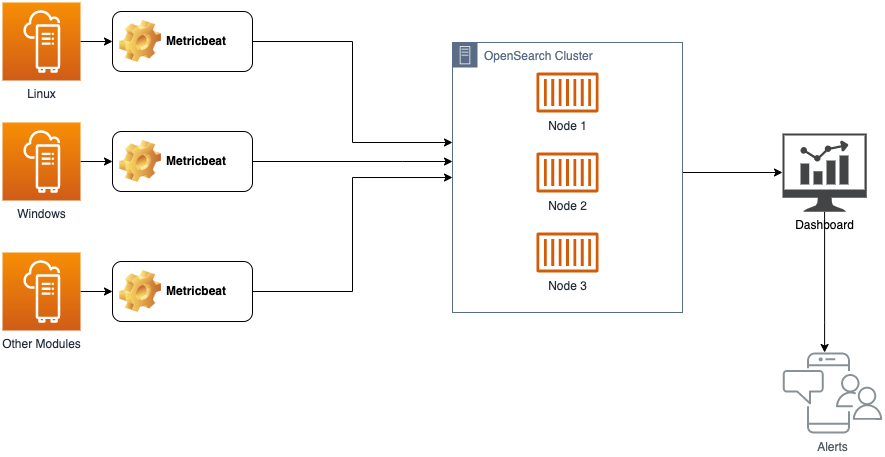

The diagram above was exported from draw.io. Its source (the exported page's mxGraphModel, read from the mxfile embedded in the PNG):
<mxGraphModel dx="2066" dy="1909" grid="1" gridSize="10" guides="1" tooltips="1" connect="1" arrows="1" fold="1" page="1" pageScale="1" pageWidth="1169" pageHeight="827" math="0" shadow="0">
  <root>
    <mxCell id="0" />
    <mxCell id="1" parent="0" />
    <mxCell id="AdfvuW583vxQWvp7fpqs-30" style="edgeStyle=orthogonalEdgeStyle;rounded=0;orthogonalLoop=1;jettySize=auto;html=1;exitX=1;exitY=0.5;exitDx=0;exitDy=0;" parent="1" source="AdfvuW583vxQWvp7fpqs-1" target="AdfvuW583vxQWvp7fpqs-28" edge="1">
      <mxGeometry relative="1" as="geometry">
        <Array as="points">
          <mxPoint x="880" y="-460" />
        </Array>
      </mxGeometry>
    </mxCell>
    <mxCell id="AdfvuW583vxQWvp7fpqs-1" value="OpenSearch Cluster" style="points=[[0,0],[0.25,0],[0.5,0],[0.75,0],[1,0],[1,0.25],[1,0.5],[1,0.75],[1,1],[0.75,1],[0.5,1],[0.25,1],[0,1],[0,0.75],[0,0.5],[0,0.25]];outlineConnect=0;gradientColor=none;html=1;whiteSpace=wrap;fontSize=12;fontStyle=0;container=1;pointerEvents=0;collapsible=0;recursiveResize=0;shape=mxgraph.aws4.group;grIcon=mxgraph.aws4.group_on_premise;strokeColor=#5A6C86;fillColor=none;verticalAlign=top;align=left;spacingLeft=30;fontColor=#5A6C86;dashed=0;" parent="1" vertex="1">
      <mxGeometry x="650" y="-590" width="230" height="270" as="geometry" />
    </mxCell>
    <mxCell id="AdfvuW583vxQWvp7fpqs-5" value="Node 1" style="sketch=0;outlineConnect=0;fontColor=#232F3E;gradientColor=none;fillColor=#D45B07;strokeColor=none;dashed=0;verticalLabelPosition=bottom;verticalAlign=top;align=center;html=1;fontSize=12;fontStyle=0;aspect=fixed;pointerEvents=1;shape=mxgraph.aws4.container_1;" parent="AdfvuW583vxQWvp7fpqs-1" vertex="1">
      <mxGeometry x="84.03" y="30" width="61.93" height="40" as="geometry" />
    </mxCell>
    <mxCell id="AdfvuW583vxQWvp7fpqs-6" value="Node 2" style="sketch=0;outlineConnect=0;fontColor=#232F3E;gradientColor=none;fillColor=#D45B07;strokeColor=none;dashed=0;verticalLabelPosition=bottom;verticalAlign=top;align=center;html=1;fontSize=12;fontStyle=0;aspect=fixed;pointerEvents=1;shape=mxgraph.aws4.container_1;" parent="AdfvuW583vxQWvp7fpqs-1" vertex="1">
      <mxGeometry x="84.03" y="110" width="61.93" height="40" as="geometry" />
    </mxCell>
    <mxCell id="AdfvuW583vxQWvp7fpqs-7" value="Node 3" style="sketch=0;outlineConnect=0;fontColor=#232F3E;gradientColor=none;fillColor=#D45B07;strokeColor=none;dashed=0;verticalLabelPosition=bottom;verticalAlign=top;align=center;html=1;fontSize=12;fontStyle=0;aspect=fixed;pointerEvents=1;shape=mxgraph.aws4.container_1;" parent="AdfvuW583vxQWvp7fpqs-1" vertex="1">
      <mxGeometry x="84.03999999999996" y="190" width="61.93" height="40" as="geometry" />
    </mxCell>
    <mxCell id="AdfvuW583vxQWvp7fpqs-20" style="edgeStyle=orthogonalEdgeStyle;rounded=0;orthogonalLoop=1;jettySize=auto;html=1;exitX=1;exitY=0.5;exitDx=0;exitDy=0;exitPerimeter=0;" parent="1" source="AdfvuW583vxQWvp7fpqs-8" target="AdfvuW583vxQWvp7fpqs-12" edge="1">
      <mxGeometry relative="1" as="geometry" />
    </mxCell>
    <mxCell id="AdfvuW583vxQWvp7fpqs-8" value="Linux" style="sketch=0;points=[[0,0,0],[0.25,0,0],[0.5,0,0],[0.75,0,0],[1,0,0],[0,1,0],[0.25,1,0],[0.5,1,0],[0.75,1,0],[1,1,0],[0,0.25,0],[0,0.5,0],[0,0.75,0],[1,0.25,0],[1,0.5,0],[1,0.75,0]];outlineConnect=0;fontColor=#232F3E;gradientColor=#F78E04;gradientDirection=north;fillColor=#D05C17;strokeColor=#ffffff;dashed=0;verticalLabelPosition=bottom;verticalAlign=top;align=center;html=1;fontSize=12;fontStyle=0;aspect=fixed;shape=mxgraph.aws4.resourceIcon;resIcon=mxgraph.aws4.outposts;" parent="1" vertex="1">
      <mxGeometry x="200" y="-630" width="78" height="78" as="geometry" />
    </mxCell>
    <mxCell id="AdfvuW583vxQWvp7fpqs-21" value="" style="edgeStyle=orthogonalEdgeStyle;rounded=0;orthogonalLoop=1;jettySize=auto;html=1;" parent="1" source="AdfvuW583vxQWvp7fpqs-9" target="AdfvuW583vxQWvp7fpqs-13" edge="1">
      <mxGeometry relative="1" as="geometry" />
    </mxCell>
    <mxCell id="AdfvuW583vxQWvp7fpqs-9" value="Windows" style="sketch=0;points=[[0,0,0],[0.25,0,0],[0.5,0,0],[0.75,0,0],[1,0,0],[0,1,0],[0.25,1,0],[0.5,1,0],[0.75,1,0],[1,1,0],[0,0.25,0],[0,0.5,0],[0,0.75,0],[1,0.25,0],[1,0.5,0],[1,0.75,0]];outlineConnect=0;fontColor=#232F3E;gradientColor=#F78E04;gradientDirection=north;fillColor=#D05C17;strokeColor=#ffffff;dashed=0;verticalLabelPosition=bottom;verticalAlign=top;align=center;html=1;fontSize=12;fontStyle=0;aspect=fixed;shape=mxgraph.aws4.resourceIcon;resIcon=mxgraph.aws4.outposts;" parent="1" vertex="1">
      <mxGeometry x="200" y="-510" width="78" height="78" as="geometry" />
    </mxCell>
    <mxCell id="AdfvuW583vxQWvp7fpqs-22" style="edgeStyle=orthogonalEdgeStyle;rounded=0;orthogonalLoop=1;jettySize=auto;html=1;exitX=1;exitY=0.5;exitDx=0;exitDy=0;exitPerimeter=0;entryX=0;entryY=0.5;entryDx=0;entryDy=0;" parent="1" source="AdfvuW583vxQWvp7fpqs-10" target="AdfvuW583vxQWvp7fpqs-14" edge="1">
      <mxGeometry relative="1" as="geometry" />
    </mxCell>
    <mxCell id="AdfvuW583vxQWvp7fpqs-10" value="Other Modules" style="sketch=0;points=[[0,0,0],[0.25,0,0],[0.5,0,0],[0.75,0,0],[1,0,0],[0,1,0],[0.25,1,0],[0.5,1,0],[0.75,1,0],[1,1,0],[0,0.25,0],[0,0.5,0],[0,0.75,0],[1,0.25,0],[1,0.5,0],[1,0.75,0]];outlineConnect=0;fontColor=#232F3E;gradientColor=#F78E04;gradientDirection=north;fillColor=#D05C17;strokeColor=#ffffff;dashed=0;verticalLabelPosition=bottom;verticalAlign=top;align=center;html=1;fontSize=12;fontStyle=0;aspect=fixed;shape=mxgraph.aws4.resourceIcon;resIcon=mxgraph.aws4.outposts;" parent="1" vertex="1">
      <mxGeometry x="200" y="-380" width="78" height="78" as="geometry" />
    </mxCell>
    <mxCell id="AdfvuW583vxQWvp7fpqs-17" style="edgeStyle=orthogonalEdgeStyle;rounded=0;orthogonalLoop=1;jettySize=auto;html=1;exitX=1;exitY=0.5;exitDx=0;exitDy=0;" parent="1" source="AdfvuW583vxQWvp7fpqs-12" target="AdfvuW583vxQWvp7fpqs-1" edge="1">
      <mxGeometry relative="1" as="geometry">
        <Array as="points">
          <mxPoint x="550" y="-591" />
          <mxPoint x="550" y="-490" />
        </Array>
      </mxGeometry>
    </mxCell>
    <mxCell id="AdfvuW583vxQWvp7fpqs-12" value="Metricbeat" style="label;whiteSpace=wrap;html=1;image=/img/clipart/Gear_128x128.png" parent="1" vertex="1">
      <mxGeometry x="310" y="-621" width="140" height="60" as="geometry" />
    </mxCell>
    <mxCell id="AdfvuW583vxQWvp7fpqs-19" style="edgeStyle=orthogonalEdgeStyle;rounded=0;orthogonalLoop=1;jettySize=auto;html=1;exitX=1;exitY=0.5;exitDx=0;exitDy=0;" parent="1" source="AdfvuW583vxQWvp7fpqs-13" target="AdfvuW583vxQWvp7fpqs-1" edge="1">
      <mxGeometry relative="1" as="geometry">
        <Array as="points">
          <mxPoint x="600" y="-471" />
          <mxPoint x="600" y="-471" />
        </Array>
      </mxGeometry>
    </mxCell>
    <mxCell id="AdfvuW583vxQWvp7fpqs-13" value="Metricbeat" style="label;whiteSpace=wrap;html=1;image=/img/clipart/Gear_128x128.png" parent="1" vertex="1">
      <mxGeometry x="310" y="-501" width="140" height="60" as="geometry" />
    </mxCell>
    <mxCell id="AdfvuW583vxQWvp7fpqs-15" style="edgeStyle=orthogonalEdgeStyle;rounded=0;orthogonalLoop=1;jettySize=auto;html=1;exitX=1;exitY=0.5;exitDx=0;exitDy=0;" parent="1" source="AdfvuW583vxQWvp7fpqs-14" target="AdfvuW583vxQWvp7fpqs-1" edge="1">
      <mxGeometry relative="1" as="geometry" />
    </mxCell>
    <mxCell id="AdfvuW583vxQWvp7fpqs-14" value="Metricbeat" style="label;whiteSpace=wrap;html=1;image=/img/clipart/Gear_128x128.png" parent="1" vertex="1">
      <mxGeometry x="310" y="-371" width="140" height="60" as="geometry" />
    </mxCell>
    <mxCell id="AdfvuW583vxQWvp7fpqs-31" style="edgeStyle=orthogonalEdgeStyle;rounded=0;orthogonalLoop=1;jettySize=auto;html=1;" parent="1" source="AdfvuW583vxQWvp7fpqs-28" target="AdfvuW583vxQWvp7fpqs-29" edge="1">
      <mxGeometry relative="1" as="geometry">
        <Array as="points">
          <mxPoint x="1022" y="-310" />
          <mxPoint x="1022" y="-310" />
        </Array>
      </mxGeometry>
    </mxCell>
    <mxCell id="AdfvuW583vxQWvp7fpqs-28" value="Dashboard" style="sketch=0;pointerEvents=1;shadow=0;dashed=0;html=1;strokeColor=none;fillColor=#434445;aspect=fixed;labelPosition=center;verticalLabelPosition=bottom;verticalAlign=top;align=center;outlineConnect=0;shape=mxgraph.vvd.nsx_dashboard;" parent="1" vertex="1">
      <mxGeometry x="980" y="-499" width="84.14" height="78.25" as="geometry" />
    </mxCell>
    <mxCell id="AdfvuW583vxQWvp7fpqs-29" value="Alerts" style="sketch=0;outlineConnect=0;gradientColor=none;fontColor=#545B64;strokeColor=none;fillColor=#879196;dashed=0;verticalLabelPosition=bottom;verticalAlign=top;align=center;html=1;fontSize=12;fontStyle=0;aspect=fixed;shape=mxgraph.aws4.illustration_notification;pointerEvents=1" parent="1" vertex="1">
      <mxGeometry x="980" y="-280" width="100" height="81" as="geometry" />
    </mxCell>
  </root>
</mxGraphModel>